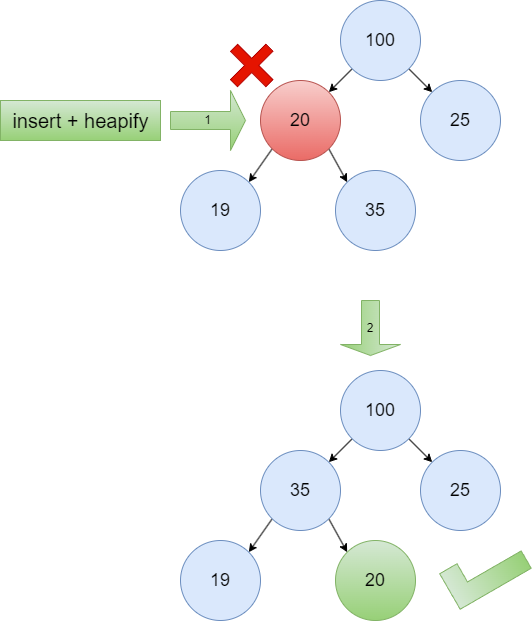

The diagram above was exported from draw.io. Its source (the exported page's mxGraphModel, read from the mxfile embedded in the PNG):
<mxGraphModel dx="2074" dy="1098" grid="1" gridSize="10" guides="1" tooltips="1" connect="1" arrows="1" fold="1" page="1" pageScale="1" pageWidth="827" pageHeight="1169" math="0" shadow="0">
  <root>
    <mxCell id="0" />
    <mxCell id="1" parent="0" />
    <mxCell id="iwMuHt_BgM5OYASW6ojV-1" style="rounded=0;orthogonalLoop=1;jettySize=auto;html=1;exitX=0;exitY=1;exitDx=0;exitDy=0;entryX=1;entryY=0;entryDx=0;entryDy=0;" edge="1" parent="1" source="iwMuHt_BgM5OYASW6ojV-3" target="iwMuHt_BgM5OYASW6ojV-6">
      <mxGeometry relative="1" as="geometry" />
    </mxCell>
    <mxCell id="iwMuHt_BgM5OYASW6ojV-2" style="rounded=0;orthogonalLoop=1;jettySize=auto;html=1;exitX=1;exitY=1;exitDx=0;exitDy=0;entryX=0;entryY=0;entryDx=0;entryDy=0;" edge="1" parent="1" source="iwMuHt_BgM5OYASW6ojV-3" target="iwMuHt_BgM5OYASW6ojV-9">
      <mxGeometry relative="1" as="geometry" />
    </mxCell>
    <mxCell id="iwMuHt_BgM5OYASW6ojV-3" value="&lt;font style=&quot;font-size: 18px;&quot;&gt;100&lt;/font&gt;" style="ellipse;whiteSpace=wrap;html=1;aspect=fixed;fillColor=#dae8fc;strokeColor=#6c8ebf;" vertex="1" parent="1">
      <mxGeometry x="360" y="540" width="80" height="80" as="geometry" />
    </mxCell>
    <mxCell id="iwMuHt_BgM5OYASW6ojV-4" style="rounded=0;orthogonalLoop=1;jettySize=auto;html=1;exitX=0;exitY=1;exitDx=0;exitDy=0;entryX=1;entryY=0;entryDx=0;entryDy=0;" edge="1" parent="1" source="iwMuHt_BgM5OYASW6ojV-6" target="iwMuHt_BgM5OYASW6ojV-7">
      <mxGeometry relative="1" as="geometry" />
    </mxCell>
    <mxCell id="iwMuHt_BgM5OYASW6ojV-5" style="rounded=0;orthogonalLoop=1;jettySize=auto;html=1;exitX=1;exitY=1;exitDx=0;exitDy=0;entryX=0;entryY=0;entryDx=0;entryDy=0;" edge="1" parent="1" source="iwMuHt_BgM5OYASW6ojV-6" target="iwMuHt_BgM5OYASW6ojV-8">
      <mxGeometry relative="1" as="geometry" />
    </mxCell>
    <mxCell id="iwMuHt_BgM5OYASW6ojV-6" value="&lt;font style=&quot;font-size: 18px;&quot;&gt;20&lt;/font&gt;" style="ellipse;whiteSpace=wrap;html=1;aspect=fixed;fillColor=#f8cecc;strokeColor=#b85450;gradientColor=#ea6b66;" vertex="1" parent="1">
      <mxGeometry x="280" y="620" width="80" height="80" as="geometry" />
    </mxCell>
    <mxCell id="iwMuHt_BgM5OYASW6ojV-7" value="&lt;font style=&quot;font-size: 18px;&quot;&gt;19&lt;/font&gt;" style="ellipse;whiteSpace=wrap;html=1;aspect=fixed;fillColor=#dae8fc;strokeColor=#6c8ebf;" vertex="1" parent="1">
      <mxGeometry x="200" y="710" width="80" height="80" as="geometry" />
    </mxCell>
    <mxCell id="iwMuHt_BgM5OYASW6ojV-8" value="&lt;font style=&quot;font-size: 18px;&quot;&gt;35&lt;/font&gt;" style="ellipse;whiteSpace=wrap;html=1;aspect=fixed;fillColor=#dae8fc;strokeColor=#6c8ebf;" vertex="1" parent="1">
      <mxGeometry x="355" y="710" width="80" height="80" as="geometry" />
    </mxCell>
    <mxCell id="iwMuHt_BgM5OYASW6ojV-9" value="&lt;font style=&quot;font-size: 18px;&quot;&gt;25&lt;/font&gt;" style="ellipse;whiteSpace=wrap;html=1;aspect=fixed;fillColor=#dae8fc;strokeColor=#6c8ebf;" vertex="1" parent="1">
      <mxGeometry x="440" y="620" width="80" height="80" as="geometry" />
    </mxCell>
    <mxCell id="iwMuHt_BgM5OYASW6ojV-10" value="" style="shape=cross;whiteSpace=wrap;html=1;direction=west;rotation=-45;fillColor=#e51400;strokeColor=#B20000;fontColor=#ffffff;" vertex="1" parent="1">
      <mxGeometry x="246.21" y="580" width="50" height="50" as="geometry" />
    </mxCell>
    <mxCell id="iwMuHt_BgM5OYASW6ojV-12" value="&lt;font style=&quot;font-size: 20px;&quot;&gt;insert + heapify&lt;/font&gt;" style="text;html=1;align=center;verticalAlign=middle;resizable=0;points=[];autosize=1;strokeColor=#82b366;fillColor=#d5e8d4;fontSize=20;gradientColor=#97d077;" vertex="1" parent="1">
      <mxGeometry x="20" y="640" width="160" height="40" as="geometry" />
    </mxCell>
    <mxCell id="iwMuHt_BgM5OYASW6ojV-14" style="rounded=0;orthogonalLoop=1;jettySize=auto;html=1;exitX=0;exitY=1;exitDx=0;exitDy=0;entryX=1;entryY=0;entryDx=0;entryDy=0;" edge="1" parent="1" source="iwMuHt_BgM5OYASW6ojV-16" target="iwMuHt_BgM5OYASW6ojV-19">
      <mxGeometry relative="1" as="geometry" />
    </mxCell>
    <mxCell id="iwMuHt_BgM5OYASW6ojV-15" style="rounded=0;orthogonalLoop=1;jettySize=auto;html=1;exitX=1;exitY=1;exitDx=0;exitDy=0;entryX=0;entryY=0;entryDx=0;entryDy=0;" edge="1" parent="1" source="iwMuHt_BgM5OYASW6ojV-16" target="iwMuHt_BgM5OYASW6ojV-22">
      <mxGeometry relative="1" as="geometry" />
    </mxCell>
    <mxCell id="iwMuHt_BgM5OYASW6ojV-16" value="&lt;font style=&quot;font-size: 18px;&quot;&gt;100&lt;/font&gt;" style="ellipse;whiteSpace=wrap;html=1;aspect=fixed;fillColor=#dae8fc;strokeColor=#6c8ebf;" vertex="1" parent="1">
      <mxGeometry x="360" y="910" width="80" height="80" as="geometry" />
    </mxCell>
    <mxCell id="iwMuHt_BgM5OYASW6ojV-17" style="rounded=0;orthogonalLoop=1;jettySize=auto;html=1;exitX=0;exitY=1;exitDx=0;exitDy=0;entryX=1;entryY=0;entryDx=0;entryDy=0;" edge="1" parent="1" source="iwMuHt_BgM5OYASW6ojV-19" target="iwMuHt_BgM5OYASW6ojV-20">
      <mxGeometry relative="1" as="geometry" />
    </mxCell>
    <mxCell id="iwMuHt_BgM5OYASW6ojV-18" style="rounded=0;orthogonalLoop=1;jettySize=auto;html=1;exitX=1;exitY=1;exitDx=0;exitDy=0;entryX=0;entryY=0;entryDx=0;entryDy=0;" edge="1" parent="1" source="iwMuHt_BgM5OYASW6ojV-19" target="iwMuHt_BgM5OYASW6ojV-21">
      <mxGeometry relative="1" as="geometry" />
    </mxCell>
    <mxCell id="iwMuHt_BgM5OYASW6ojV-19" value="&lt;font style=&quot;font-size: 18px;&quot;&gt;35&lt;/font&gt;" style="ellipse;whiteSpace=wrap;html=1;aspect=fixed;fillColor=#dae8fc;strokeColor=#6c8ebf;" vertex="1" parent="1">
      <mxGeometry x="280" y="990" width="80" height="80" as="geometry" />
    </mxCell>
    <mxCell id="iwMuHt_BgM5OYASW6ojV-20" value="&lt;font style=&quot;font-size: 18px;&quot;&gt;19&lt;/font&gt;" style="ellipse;whiteSpace=wrap;html=1;aspect=fixed;fillColor=#dae8fc;strokeColor=#6c8ebf;" vertex="1" parent="1">
      <mxGeometry x="200" y="1080" width="80" height="80" as="geometry" />
    </mxCell>
    <mxCell id="iwMuHt_BgM5OYASW6ojV-21" value="&lt;font style=&quot;font-size: 18px;&quot;&gt;20&lt;/font&gt;" style="ellipse;whiteSpace=wrap;html=1;aspect=fixed;fillColor=#d5e8d4;strokeColor=#82b366;gradientColor=#97d077;" vertex="1" parent="1">
      <mxGeometry x="355" y="1080" width="80" height="80" as="geometry" />
    </mxCell>
    <mxCell id="iwMuHt_BgM5OYASW6ojV-22" value="&lt;font style=&quot;font-size: 18px;&quot;&gt;25&lt;/font&gt;" style="ellipse;whiteSpace=wrap;html=1;aspect=fixed;fillColor=#dae8fc;strokeColor=#6c8ebf;" vertex="1" parent="1">
      <mxGeometry x="440" y="990" width="80" height="80" as="geometry" />
    </mxCell>
    <mxCell id="iwMuHt_BgM5OYASW6ojV-25" value="" style="shape=corner;whiteSpace=wrap;html=1;direction=north;rotation=-30;fillColor=#d5e8d4;gradientColor=#97d077;strokeColor=#82b366;" vertex="1" parent="1">
      <mxGeometry x="463.96" y="1090" width="82" height="41" as="geometry" />
    </mxCell>
    <mxCell id="iwMuHt_BgM5OYASW6ojV-26" value="1" style="shape=singleArrow;whiteSpace=wrap;html=1;fillColor=#d5e8d4;gradientColor=#97d077;strokeColor=#82b366;" vertex="1" parent="1">
      <mxGeometry x="190" y="630" width="75" height="60" as="geometry" />
    </mxCell>
    <mxCell id="iwMuHt_BgM5OYASW6ojV-27" value="2" style="shape=singleArrow;whiteSpace=wrap;html=1;fillColor=#d5e8d4;gradientColor=#97d077;strokeColor=#82b366;direction=south;" vertex="1" parent="1">
      <mxGeometry x="360" y="840" width="60" height="55" as="geometry" />
    </mxCell>
  </root>
</mxGraphModel>